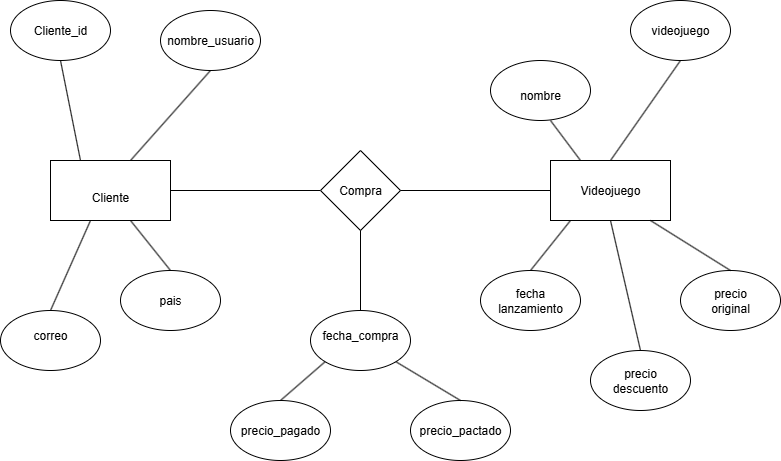

The diagram above was exported from draw.io. Its source (the exported page's mxGraphModel, read from the mxfile embedded in the PNG):
<mxGraphModel dx="1227" dy="619" grid="1" gridSize="10" guides="1" tooltips="1" connect="1" arrows="1" fold="1" page="1" pageScale="1" pageWidth="827" pageHeight="1169" math="0" shadow="0">
  <root>
    <mxCell id="0" />
    <mxCell id="1" parent="0" />
    <mxCell id="XeKUqtc4nxbwslDd_50q-1" value="" style="ellipse;whiteSpace=wrap;html=1;" parent="1" vertex="1">
      <mxGeometry x="190" y="120" width="100" height="60" as="geometry" />
    </mxCell>
    <mxCell id="XeKUqtc4nxbwslDd_50q-3" value="" style="endArrow=none;html=1;rounded=0;entryX=0;entryY=0.5;entryDx=0;entryDy=0;" parent="1" edge="1" target="pEKKKOS0H8VpniWSQG6Y-1">
      <mxGeometry width="50" height="50" relative="1" as="geometry">
        <mxPoint x="200" y="300" as="sourcePoint" />
        <mxPoint x="250" y="250" as="targetPoint" />
        <Array as="points" />
      </mxGeometry>
    </mxCell>
    <mxCell id="pEKKKOS0H8VpniWSQG6Y-1" value="" style="rhombus;whiteSpace=wrap;html=1;" vertex="1" parent="1">
      <mxGeometry x="350" y="260" width="80" height="80" as="geometry" />
    </mxCell>
    <mxCell id="pEKKKOS0H8VpniWSQG6Y-2" value="Compra" style="text;html=1;align=center;verticalAlign=middle;whiteSpace=wrap;rounded=0;" vertex="1" parent="1">
      <mxGeometry x="360" y="285" width="60" height="30" as="geometry" />
    </mxCell>
    <mxCell id="pEKKKOS0H8VpniWSQG6Y-3" value="" style="rounded=0;whiteSpace=wrap;html=1;" vertex="1" parent="1">
      <mxGeometry x="80" y="270" width="120" height="60" as="geometry" />
    </mxCell>
    <mxCell id="pEKKKOS0H8VpniWSQG6Y-4" value="" style="rounded=0;whiteSpace=wrap;html=1;" vertex="1" parent="1">
      <mxGeometry x="580" y="270" width="120" height="60" as="geometry" />
    </mxCell>
    <mxCell id="XeKUqtc4nxbwslDd_50q-2" value="Cliente" style="text;html=1;align=center;verticalAlign=middle;whiteSpace=wrap;rounded=0;" parent="1" vertex="1">
      <mxGeometry x="110" y="292" width="60" height="30" as="geometry" />
    </mxCell>
    <mxCell id="pEKKKOS0H8VpniWSQG6Y-5" value="Videojuego" style="text;html=1;align=center;verticalAlign=middle;whiteSpace=wrap;rounded=0;" vertex="1" parent="1">
      <mxGeometry x="610" y="285" width="60" height="30" as="geometry" />
    </mxCell>
    <mxCell id="pEKKKOS0H8VpniWSQG6Y-6" value="" style="endArrow=none;html=1;rounded=0;entryX=0;entryY=0.5;entryDx=0;entryDy=0;" edge="1" parent="1" target="pEKKKOS0H8VpniWSQG6Y-4">
      <mxGeometry width="50" height="50" relative="1" as="geometry">
        <mxPoint x="430" y="300" as="sourcePoint" />
        <mxPoint x="480" y="250" as="targetPoint" />
      </mxGeometry>
    </mxCell>
    <mxCell id="pEKKKOS0H8VpniWSQG6Y-9" value="" style="ellipse;whiteSpace=wrap;html=1;" vertex="1" parent="1">
      <mxGeometry x="40" y="110" width="100" height="60" as="geometry" />
    </mxCell>
    <mxCell id="pEKKKOS0H8VpniWSQG6Y-10" value="" style="ellipse;whiteSpace=wrap;html=1;" vertex="1" parent="1">
      <mxGeometry x="30" y="420" width="100" height="60" as="geometry" />
    </mxCell>
    <mxCell id="pEKKKOS0H8VpniWSQG6Y-11" value="" style="ellipse;whiteSpace=wrap;html=1;" vertex="1" parent="1">
      <mxGeometry x="150" y="380" width="100" height="60" as="geometry" />
    </mxCell>
    <mxCell id="pEKKKOS0H8VpniWSQG6Y-12" value="" style="ellipse;whiteSpace=wrap;html=1;" vertex="1" parent="1">
      <mxGeometry x="710" y="380" width="100" height="60" as="geometry" />
    </mxCell>
    <mxCell id="pEKKKOS0H8VpniWSQG6Y-13" value="" style="ellipse;whiteSpace=wrap;html=1;" vertex="1" parent="1">
      <mxGeometry x="340" y="420" width="100" height="60" as="geometry" />
    </mxCell>
    <mxCell id="pEKKKOS0H8VpniWSQG6Y-14" value="" style="ellipse;whiteSpace=wrap;html=1;" vertex="1" parent="1">
      <mxGeometry x="260" y="510" width="100" height="60" as="geometry" />
    </mxCell>
    <mxCell id="pEKKKOS0H8VpniWSQG6Y-15" value="" style="ellipse;whiteSpace=wrap;html=1;" vertex="1" parent="1">
      <mxGeometry x="440" y="510" width="100" height="60" as="geometry" />
    </mxCell>
    <mxCell id="pEKKKOS0H8VpniWSQG6Y-16" value="" style="ellipse;whiteSpace=wrap;html=1;" vertex="1" parent="1">
      <mxGeometry x="620" y="460" width="100" height="60" as="geometry" />
    </mxCell>
    <mxCell id="pEKKKOS0H8VpniWSQG6Y-17" value="" style="ellipse;whiteSpace=wrap;html=1;" vertex="1" parent="1">
      <mxGeometry x="510" y="380" width="100" height="60" as="geometry" />
    </mxCell>
    <mxCell id="pEKKKOS0H8VpniWSQG6Y-19" value="" style="ellipse;whiteSpace=wrap;html=1;" vertex="1" parent="1">
      <mxGeometry x="520" y="170" width="100" height="60" as="geometry" />
    </mxCell>
    <mxCell id="pEKKKOS0H8VpniWSQG6Y-20" value="" style="ellipse;whiteSpace=wrap;html=1;" vertex="1" parent="1">
      <mxGeometry x="660" y="110" width="100" height="60" as="geometry" />
    </mxCell>
    <mxCell id="pEKKKOS0H8VpniWSQG6Y-21" value="" style="endArrow=none;html=1;rounded=0;exitX=0.25;exitY=0;exitDx=0;exitDy=0;" edge="1" parent="1" source="pEKKKOS0H8VpniWSQG6Y-3">
      <mxGeometry width="50" height="50" relative="1" as="geometry">
        <mxPoint x="40" y="220" as="sourcePoint" />
        <mxPoint x="90" y="170" as="targetPoint" />
      </mxGeometry>
    </mxCell>
    <mxCell id="pEKKKOS0H8VpniWSQG6Y-23" value="" style="endArrow=none;html=1;rounded=0;exitX=0.25;exitY=0;exitDx=0;exitDy=0;entryX=0.5;entryY=1;entryDx=0;entryDy=0;" edge="1" parent="1" target="XeKUqtc4nxbwslDd_50q-1">
      <mxGeometry width="50" height="50" relative="1" as="geometry">
        <mxPoint x="160" y="270" as="sourcePoint" />
        <mxPoint x="140" y="170" as="targetPoint" />
      </mxGeometry>
    </mxCell>
    <mxCell id="pEKKKOS0H8VpniWSQG6Y-24" value="" style="endArrow=none;html=1;rounded=0;exitX=0.5;exitY=0;exitDx=0;exitDy=0;" edge="1" parent="1" source="pEKKKOS0H8VpniWSQG6Y-10">
      <mxGeometry width="50" height="50" relative="1" as="geometry">
        <mxPoint x="140" y="430" as="sourcePoint" />
        <mxPoint x="120" y="330" as="targetPoint" />
      </mxGeometry>
    </mxCell>
    <mxCell id="pEKKKOS0H8VpniWSQG6Y-25" value="" style="endArrow=none;html=1;rounded=0;exitX=0.5;exitY=0;exitDx=0;exitDy=0;" edge="1" parent="1" source="pEKKKOS0H8VpniWSQG6Y-11">
      <mxGeometry width="50" height="50" relative="1" as="geometry">
        <mxPoint x="180" y="430" as="sourcePoint" />
        <mxPoint x="160" y="330" as="targetPoint" />
      </mxGeometry>
    </mxCell>
    <mxCell id="pEKKKOS0H8VpniWSQG6Y-26" value="" style="endArrow=none;html=1;rounded=0;exitX=0.5;exitY=0;exitDx=0;exitDy=0;" edge="1" parent="1" source="pEKKKOS0H8VpniWSQG6Y-13">
      <mxGeometry width="50" height="50" relative="1" as="geometry">
        <mxPoint x="410" y="440" as="sourcePoint" />
        <mxPoint x="390" y="340" as="targetPoint" />
      </mxGeometry>
    </mxCell>
    <mxCell id="pEKKKOS0H8VpniWSQG6Y-27" value="" style="endArrow=none;html=1;rounded=0;exitX=0.25;exitY=0;exitDx=0;exitDy=0;entryX=0;entryY=1;entryDx=0;entryDy=0;" edge="1" parent="1" target="pEKKKOS0H8VpniWSQG6Y-13">
      <mxGeometry width="50" height="50" relative="1" as="geometry">
        <mxPoint x="310" y="510" as="sourcePoint" />
        <mxPoint x="290" y="410" as="targetPoint" />
      </mxGeometry>
    </mxCell>
    <mxCell id="pEKKKOS0H8VpniWSQG6Y-28" value="" style="endArrow=none;html=1;rounded=0;exitX=0.5;exitY=0;exitDx=0;exitDy=0;entryX=1;entryY=1;entryDx=0;entryDy=0;" edge="1" parent="1" source="pEKKKOS0H8VpniWSQG6Y-15" target="pEKKKOS0H8VpniWSQG6Y-13">
      <mxGeometry width="50" height="50" relative="1" as="geometry">
        <mxPoint x="440" y="570" as="sourcePoint" />
        <mxPoint x="420" y="470" as="targetPoint" />
      </mxGeometry>
    </mxCell>
    <mxCell id="pEKKKOS0H8VpniWSQG6Y-29" value="" style="endArrow=none;html=1;rounded=0;exitX=0.5;exitY=0;exitDx=0;exitDy=0;entryX=0.5;entryY=1;entryDx=0;entryDy=0;" edge="1" parent="1" source="pEKKKOS0H8VpniWSQG6Y-4" target="pEKKKOS0H8VpniWSQG6Y-20">
      <mxGeometry width="50" height="50" relative="1" as="geometry">
        <mxPoint x="660" y="240" as="sourcePoint" />
        <mxPoint x="640" y="140" as="targetPoint" />
      </mxGeometry>
    </mxCell>
    <mxCell id="pEKKKOS0H8VpniWSQG6Y-30" value="" style="endArrow=none;html=1;rounded=0;exitX=0.25;exitY=0;exitDx=0;exitDy=0;" edge="1" parent="1" source="pEKKKOS0H8VpniWSQG6Y-4">
      <mxGeometry width="50" height="50" relative="1" as="geometry">
        <mxPoint x="600" y="330" as="sourcePoint" />
        <mxPoint x="580" y="230" as="targetPoint" />
      </mxGeometry>
    </mxCell>
    <mxCell id="pEKKKOS0H8VpniWSQG6Y-32" value="" style="endArrow=none;html=1;rounded=0;exitX=0.5;exitY=0;exitDx=0;exitDy=0;" edge="1" parent="1" source="pEKKKOS0H8VpniWSQG6Y-16">
      <mxGeometry width="50" height="50" relative="1" as="geometry">
        <mxPoint x="660" y="430" as="sourcePoint" />
        <mxPoint x="640" y="330" as="targetPoint" />
      </mxGeometry>
    </mxCell>
    <mxCell id="pEKKKOS0H8VpniWSQG6Y-33" value="" style="endArrow=none;html=1;rounded=0;exitX=0.5;exitY=0;exitDx=0;exitDy=0;" edge="1" parent="1" source="pEKKKOS0H8VpniWSQG6Y-12">
      <mxGeometry width="50" height="50" relative="1" as="geometry">
        <mxPoint x="700" y="430" as="sourcePoint" />
        <mxPoint x="680" y="330" as="targetPoint" />
      </mxGeometry>
    </mxCell>
    <mxCell id="pEKKKOS0H8VpniWSQG6Y-34" value="" style="endArrow=none;html=1;rounded=0;exitX=0.5;exitY=0;exitDx=0;exitDy=0;" edge="1" parent="1" source="pEKKKOS0H8VpniWSQG6Y-17">
      <mxGeometry width="50" height="50" relative="1" as="geometry">
        <mxPoint x="620" y="430" as="sourcePoint" />
        <mxPoint x="600" y="330" as="targetPoint" />
      </mxGeometry>
    </mxCell>
    <mxCell id="pEKKKOS0H8VpniWSQG6Y-35" value="Cliente_id&lt;span style=&quot;color: rgba(0, 0, 0, 0); font-family: monospace; font-size: 0px; text-align: start; text-wrap-mode: nowrap;&quot;&gt;%3CmxGraphModel%3E%3Croot%3E%3CmxCell%20id%3D%220%22%2F%3E%3CmxCell%20id%3D%221%22%20parent%3D%220%22%2F%3E%3CmxCell%20id%3D%222%22%20value%3D%22Compra%22%20style%3D%22text%3Bhtml%3D1%3Balign%3Dcenter%3BverticalAlign%3Dmiddle%3BwhiteSpace%3Dwrap%3Brounded%3D0%3B%22%20vertex%3D%221%22%20parent%3D%221%22%3E%3CmxGeometry%20x%3D%22360%22%20y%3D%22285%22%20width%3D%2260%22%20height%3D%2230%22%20as%3D%22geometry%22%2F%3E%3C%2FmxCell%3E%3C%2Froot%3E%3C%2FmxGraphModel%3E&lt;/span&gt;" style="text;html=1;align=center;verticalAlign=middle;whiteSpace=wrap;rounded=0;" vertex="1" parent="1">
      <mxGeometry x="60" y="125" width="60" height="30" as="geometry" />
    </mxCell>
    <mxCell id="pEKKKOS0H8VpniWSQG6Y-36" value="nombre_usuario" style="text;html=1;align=center;verticalAlign=middle;whiteSpace=wrap;rounded=0;" vertex="1" parent="1">
      <mxGeometry x="210" y="135" width="60" height="30" as="geometry" />
    </mxCell>
    <mxCell id="pEKKKOS0H8VpniWSQG6Y-37" value="correo" style="text;html=1;align=center;verticalAlign=middle;whiteSpace=wrap;rounded=0;" vertex="1" parent="1">
      <mxGeometry x="50" y="430" width="60" height="30" as="geometry" />
    </mxCell>
    <mxCell id="pEKKKOS0H8VpniWSQG6Y-38" value="pais" style="text;html=1;align=center;verticalAlign=middle;whiteSpace=wrap;rounded=0;" vertex="1" parent="1">
      <mxGeometry x="170" y="395" width="60" height="30" as="geometry" />
    </mxCell>
    <mxCell id="pEKKKOS0H8VpniWSQG6Y-39" value="fecha_compra" style="text;html=1;align=center;verticalAlign=middle;whiteSpace=wrap;rounded=0;" vertex="1" parent="1">
      <mxGeometry x="360" y="430" width="60" height="30" as="geometry" />
    </mxCell>
    <mxCell id="pEKKKOS0H8VpniWSQG6Y-40" value="precio_pagado" style="text;html=1;align=center;verticalAlign=middle;whiteSpace=wrap;rounded=0;" vertex="1" parent="1">
      <mxGeometry x="280" y="525" width="60" height="30" as="geometry" />
    </mxCell>
    <mxCell id="pEKKKOS0H8VpniWSQG6Y-41" value="precio_pactado" style="text;html=1;align=center;verticalAlign=middle;whiteSpace=wrap;rounded=0;" vertex="1" parent="1">
      <mxGeometry x="460" y="525" width="60" height="30" as="geometry" />
    </mxCell>
    <mxCell id="pEKKKOS0H8VpniWSQG6Y-42" value="nombre" style="text;html=1;align=center;verticalAlign=middle;whiteSpace=wrap;rounded=0;" vertex="1" parent="1">
      <mxGeometry x="540" y="190" width="60" height="30" as="geometry" />
    </mxCell>
    <mxCell id="pEKKKOS0H8VpniWSQG6Y-43" value="videojuego" style="text;html=1;align=center;verticalAlign=middle;whiteSpace=wrap;rounded=0;" vertex="1" parent="1">
      <mxGeometry x="680" y="125" width="60" height="30" as="geometry" />
    </mxCell>
    <mxCell id="pEKKKOS0H8VpniWSQG6Y-44" value="fecha lanzamiento" style="text;html=1;align=center;verticalAlign=middle;whiteSpace=wrap;rounded=0;" vertex="1" parent="1">
      <mxGeometry x="530" y="395" width="60" height="30" as="geometry" />
    </mxCell>
    <mxCell id="pEKKKOS0H8VpniWSQG6Y-45" value="precio descuento" style="text;html=1;align=center;verticalAlign=middle;whiteSpace=wrap;rounded=0;" vertex="1" parent="1">
      <mxGeometry x="640" y="475" width="60" height="30" as="geometry" />
    </mxCell>
    <mxCell id="pEKKKOS0H8VpniWSQG6Y-46" value="precio original" style="text;html=1;align=center;verticalAlign=middle;whiteSpace=wrap;rounded=0;" vertex="1" parent="1">
      <mxGeometry x="730" y="395" width="60" height="30" as="geometry" />
    </mxCell>
  </root>
</mxGraphModel>